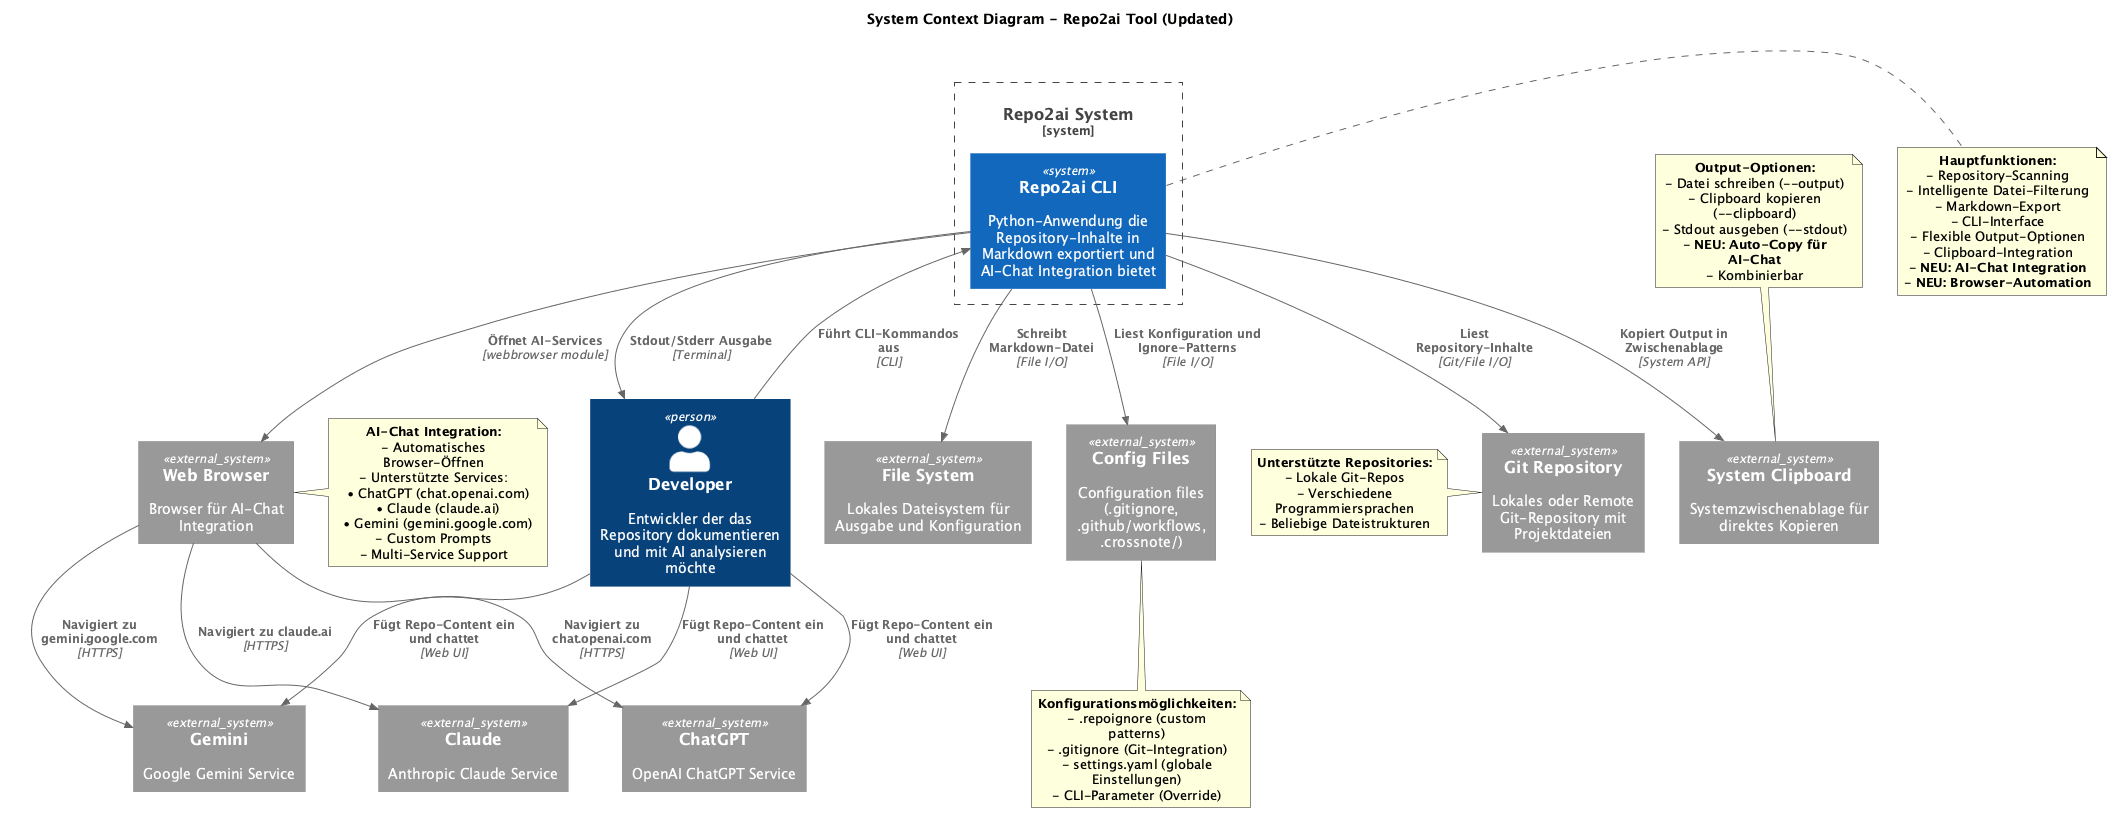

The diagram above was rendered by PlantUML. Its source (embedded in the PNG):
@startuml C4_Level1_repo2ai
!include https://raw.githubusercontent.com/plantuml-stdlib/C4-PlantUML/master/C4_Context.puml

title System Context Diagram - Repo2ai Tool (Updated)

Person(developer, "Developer", "Entwickler der das Repository dokumentieren und mit AI analysieren möchte")

System_Boundary(repoToAi, "Repo2ai System") {
    System(repoToAiApp, "Repo2ai CLI", "Python-Anwendung die Repository-Inhalte in Markdown exportiert und AI-Chat Integration bietet")
}

System_Ext(gitRepo, "Git Repository", "Lokales oder Remote Git-Repository mit Projektdateien")
System_Ext(fileSystem, "File System", "Lokales Dateisystem für Ausgabe und Konfiguration")
System_Ext(configFiles, "Config Files", "Configuration files (.gitignore, .github/workflows, .crossnote/)")
System_Ext(clipboard, "System Clipboard", "Systemzwischenablage für direktes Kopieren")
System_Ext(browser, "Web Browser", "Browser für AI-Chat Integration")

System_Ext(chatgpt, "ChatGPT", "OpenAI ChatGPT Service")
System_Ext(claude, "Claude", "Anthropic Claude Service")
System_Ext(gemini, "Gemini", "Google Gemini Service")

Rel(developer, repoToAiApp, "Führt CLI-Kommandos aus", "CLI")
Rel(repoToAiApp, gitRepo, "Liest Repository-Inhalte", "Git/File I/O")
Rel(repoToAiApp, fileSystem, "Schreibt Markdown-Datei", "File I/O")
Rel(repoToAiApp, configFiles, "Liest Konfiguration und Ignore-Patterns", "File I/O")
Rel(repoToAiApp, clipboard, "Kopiert Output in Zwischenablage", "System API")
Rel(repoToAiApp, browser, "Öffnet AI-Services", "webbrowser module")
Rel(repoToAiApp, developer, "Stdout/Stderr Ausgabe", "Terminal")

Rel(browser, chatgpt, "Navigiert zu chat.openai.com", "HTTPS")
Rel(browser, claude, "Navigiert zu claude.ai", "HTTPS")
Rel(browser, gemini, "Navigiert zu gemini.google.com", "HTTPS")

Rel(developer, chatgpt, "Fügt Repo-Content ein und chattet", "Web UI")
Rel(developer, claude, "Fügt Repo-Content ein und chattet", "Web UI")
Rel(developer, gemini, "Fügt Repo-Content ein und chattet", "Web UI")

note right of repoToAiApp
  **Hauptfunktionen:**
  - Repository-Scanning
  - Intelligente Datei-Filterung
  - Markdown-Export
  - CLI-Interface
  - Flexible Output-Optionen
  - Clipboard-Integration
  - **NEU: AI-Chat Integration**
  - **NEU: Browser-Automation**
end note

note left of gitRepo
  **Unterstützte Repositories:**
  - Lokale Git-Repos
  - Verschiedene Programmiersprachen
  - Beliebige Dateistrukturen
end note

note bottom of configFiles
  **Konfigurationsmöglichkeiten:**
  - .repoignore (custom patterns)
  - .gitignore (Git-Integration)
  - settings.yaml (globale Einstellungen)
  - CLI-Parameter (Override)
end note

note top of clipboard
  **Output-Optionen:**
  - Datei schreiben (--output)
  - Clipboard kopieren (--clipboard)
  - Stdout ausgeben (--stdout)
  - **NEU: Auto-Copy für AI-Chat**
  - Kombinierbar
end note

note right of browser
  **AI-Chat Integration:**
  - Automatisches Browser-Öffnen
  - Unterstützte Services:
    • ChatGPT (chat.openai.com)
    • Claude (claude.ai)
    • Gemini (gemini.google.com)
  - Custom Prompts
  - Multi-Service Support
end note

@enduml